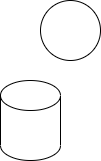

The diagram above was exported from draw.io. Its source (the exported page's mxGraphModel, read from the mxfile embedded in the PNG):
<mxGraphModel dx="156" dy="782" grid="1" gridSize="10" guides="1" tooltips="1" connect="1" arrows="1" fold="1" page="1" pageScale="1" pageWidth="850" pageHeight="1100" math="0" shadow="0">
  <root>
    <mxCell id="0" />
    <mxCell id="1" parent="0" />
    <mxCell id="2" value="" style="shape=cylinder3;whiteSpace=wrap;html=1;boundedLbl=1;backgroundOutline=1;size=15;" vertex="1" parent="1">
      <mxGeometry x="60" y="110" width="60" height="80" as="geometry" />
    </mxCell>
    <mxCell id="3" value="" style="ellipse;whiteSpace=wrap;html=1;aspect=fixed;" vertex="1" parent="1">
      <mxGeometry x="100" y="30" width="60" height="60" as="geometry" />
    </mxCell>
  </root>
</mxGraphModel>